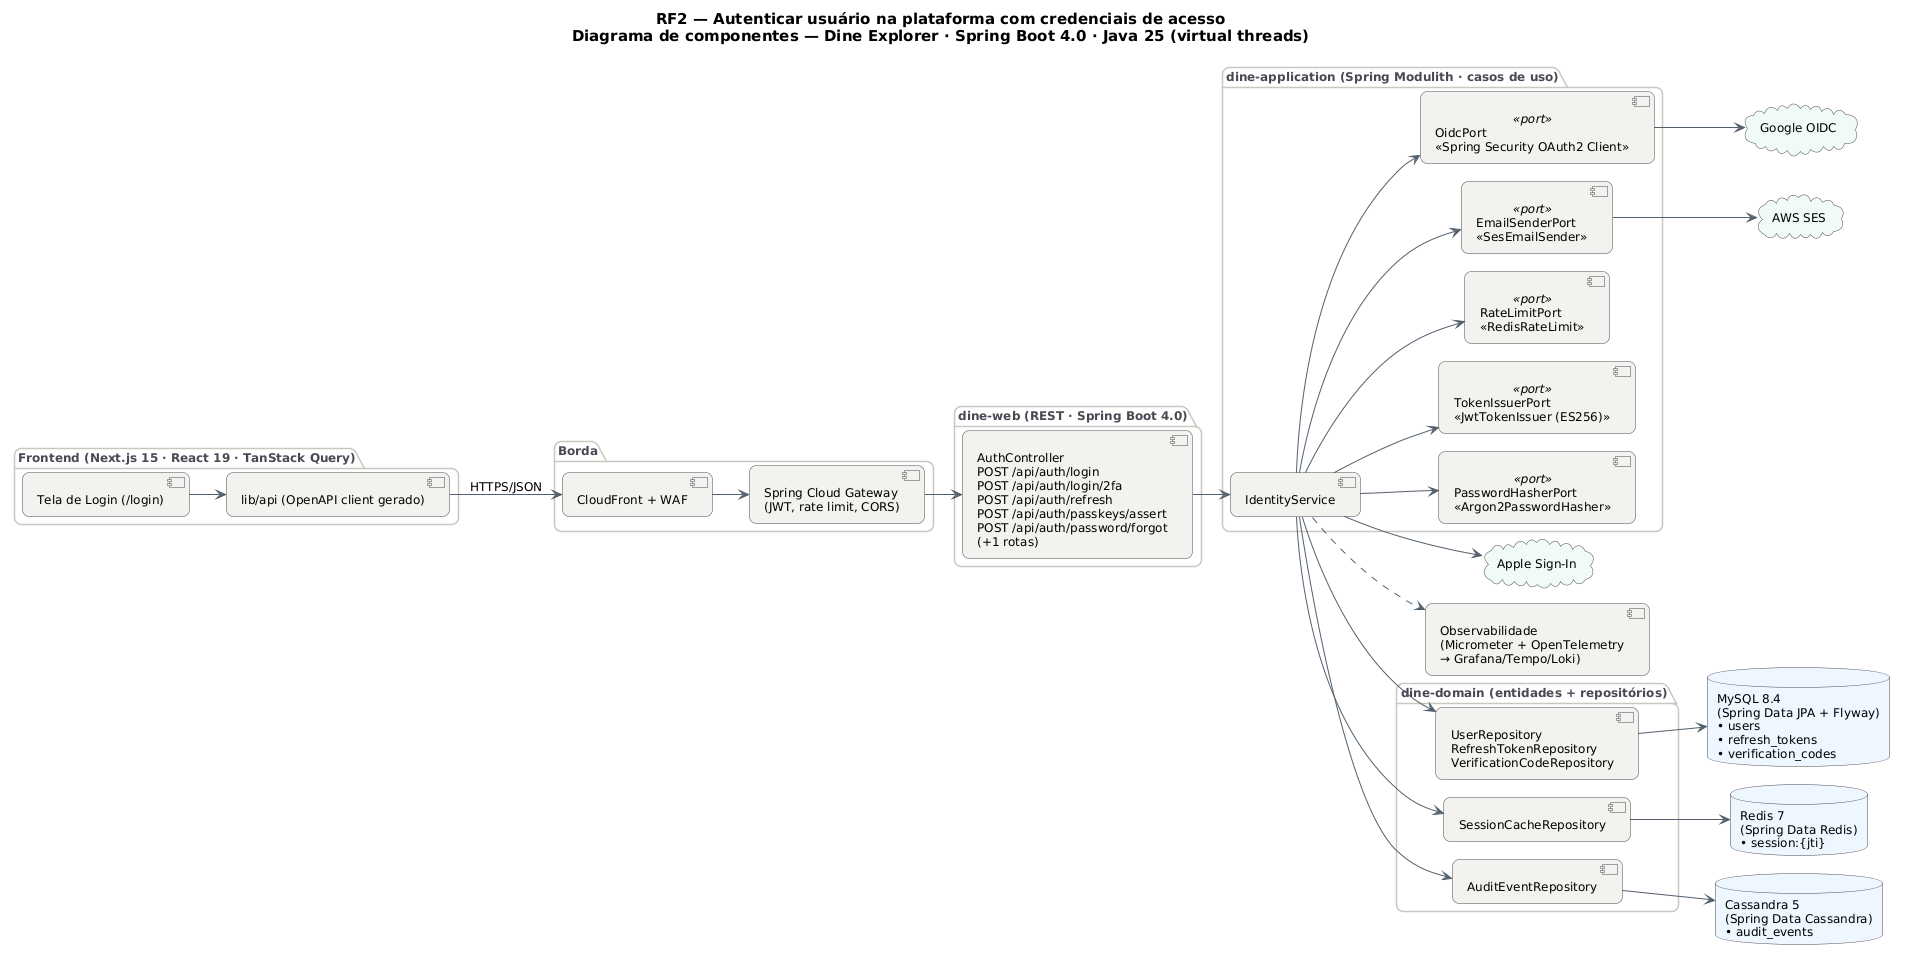

The diagram above was rendered by PlantUML. Its source (embedded in the PNG):
@startuml RF2_Componentes
!pragma layout smetana
skinparam backgroundColor #FFFFFF
skinparam shadowing false
skinparam defaultFontName "DejaVu Sans"
skinparam defaultFontSize 12
skinparam titleFontSize 15
skinparam roundcorner 14
skinparam ArrowColor #52606D
skinparam note {
  BackgroundColor #FFFDEB
  BorderColor #D8CE78
  FontColor #554F24
}
skinparam component {
  BackgroundColor #F4F2EF
  BorderColor #4A4852
}
skinparam package {
  BorderColor #CBC6BE
  FontColor #4A4852
}
skinparam database {
  BackgroundColor #EEF6FF
  BorderColor #4A4852
}
skinparam cloud {
  BackgroundColor #F0FBF6
  BorderColor #4A4852
}
left to right direction
title RF2 — Autenticar usuário na plataforma com credenciais de acesso\nDiagrama de componentes — Dine Explorer · Spring Boot 4.0 · Java 25 (virtual threads)

package "Frontend (Next.js 15 · React 19 · TanStack Query)" {
  component "Tela de Login (/login)" as FE
  component "lib/api (OpenAPI client gerado)" as APIC
}
package "Borda" {
  component "CloudFront + WAF" as CDN
  component "Spring Cloud Gateway\n(JWT, rate limit, CORS)" as GW
}
package "dine-web (REST · Spring Boot 4.0)" {
  component "AuthController\nPOST /api/auth/login\nPOST /api/auth/login/2fa\nPOST /api/auth/refresh\nPOST /api/auth/passkeys/assert\nPOST /api/auth/password/forgot\n(+1 rotas)" as CT
}
package "dine-application (Spring Modulith · casos de uso)" {
  component "IdentityService" as SV
  component "PasswordHasherPort\n«Argon2PasswordHasher»" as PT0 <<port>>
  component "TokenIssuerPort\n«JwtTokenIssuer (ES256)»" as PT1 <<port>>
  component "RateLimitPort\n«RedisRateLimit»" as PT2 <<port>>
  component "OidcPort\n«Spring Security OAuth2 Client»" as PT3 <<port>>
  component "EmailSenderPort\n«SesEmailSender»" as PT4 <<port>>
}
package "dine-domain (entidades + repositórios)" {
  component "UserRepository\nRefreshTokenRepository\nVerificationCodeRepository" as REPO_MySQL
  component "SessionCacheRepository" as REPO_Redis
  component "AuditEventRepository" as REPO_Cassandra
}
database "MySQL 8.4\n(Spring Data JPA + Flyway)\n• users\n• refresh_tokens\n• verification_codes" as DB_MySQL
database "Redis 7\n(Spring Data Redis)\n• session:{jti}" as DB_Redis
database "Cassandra 5\n(Spring Data Cassandra)\n• audit_events" as DB_Cassandra
cloud "Google OIDC" as EX0
cloud "Apple Sign-In" as EX1
cloud "AWS SES" as EX2
component "Observabilidade\n(Micrometer + OpenTelemetry\n→ Grafana/Tempo/Loki)" as OBS
FE --> APIC
APIC --> CDN : HTTPS/JSON
CDN --> GW
GW --> CT
CT --> SV
SV ..> OBS
SV --> PT0
SV --> PT1
SV --> PT2
SV --> PT3
SV --> PT4
SV --> REPO_MySQL
REPO_MySQL --> DB_MySQL
SV --> REPO_Redis
REPO_Redis --> DB_Redis
SV --> REPO_Cassandra
REPO_Cassandra --> DB_Cassandra
PT3 --> EX0
SV --> EX1
PT4 --> EX2
@enduml